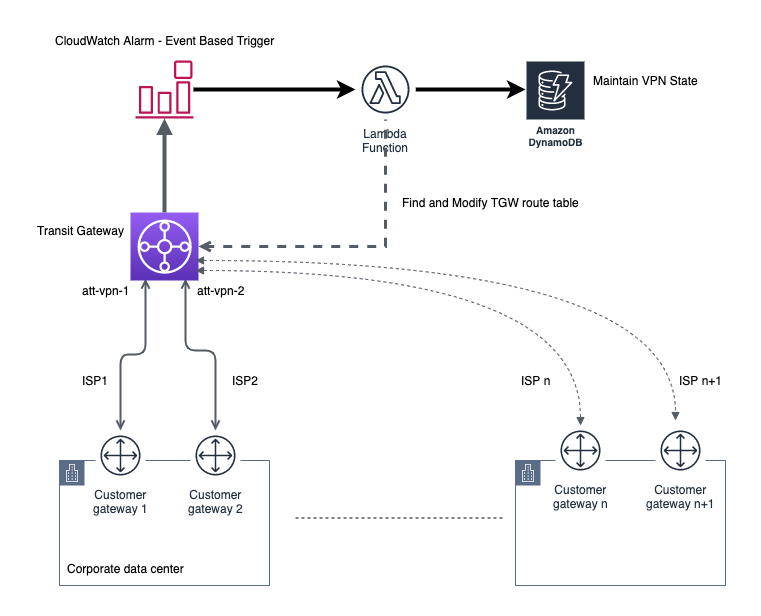

The diagram above was exported from draw.io. Its source (the exported page's mxGraphModel, read from the mxfile embedded in the PNG):
<mxGraphModel dx="1226" dy="1106" grid="1" gridSize="10" guides="1" tooltips="1" connect="1" arrows="1" fold="1" page="1" pageScale="1" pageWidth="850" pageHeight="1100" math="0" shadow="0">
  <root>
    <mxCell id="0" />
    <mxCell id="1" parent="0" />
    <mxCell id="DcJTsuXpe4OhkmDQhRs_-7" value="" style="edgeStyle=orthogonalEdgeStyle;html=1;endArrow=open;elbow=vertical;startArrow=open;startFill=0;endFill=0;strokeColor=#545B64;rounded=1;shadow=0;strokeWidth=2;endSize=6;" parent="1" edge="1">
      <mxGeometry width="100" relative="1" as="geometry">
        <mxPoint x="140" y="508" as="sourcePoint" />
        <mxPoint x="115" y="660" as="targetPoint" />
        <Array as="points">
          <mxPoint x="140" y="584" />
          <mxPoint x="115" y="584" />
        </Array>
      </mxGeometry>
    </mxCell>
    <mxCell id="DcJTsuXpe4OhkmDQhRs_-8" value="" style="edgeStyle=orthogonalEdgeStyle;html=1;endArrow=open;elbow=vertical;startArrow=open;startFill=0;endFill=0;strokeColor=#545B64;rounded=1;shadow=0;strokeWidth=2;" parent="1" edge="1">
      <mxGeometry width="100" relative="1" as="geometry">
        <mxPoint x="180" y="508" as="sourcePoint" />
        <mxPoint x="210" y="660" as="targetPoint" />
        <Array as="points">
          <mxPoint x="180" y="580" />
          <mxPoint x="210" y="580" />
        </Array>
      </mxGeometry>
    </mxCell>
    <mxCell id="DcJTsuXpe4OhkmDQhRs_-9" value="ISP2" style="text;html=1;align=center;verticalAlign=middle;resizable=0;points=[];autosize=1;" parent="1" vertex="1">
      <mxGeometry x="220" y="600" width="40" height="20" as="geometry" />
    </mxCell>
    <mxCell id="DcJTsuXpe4OhkmDQhRs_-10" value="ISP1" style="text;html=1;align=center;verticalAlign=middle;resizable=0;points=[];autosize=1;" parent="1" vertex="1">
      <mxGeometry x="70" y="600" width="40" height="20" as="geometry" />
    </mxCell>
    <mxCell id="DcJTsuXpe4OhkmDQhRs_-11" value="att-vpn-1" style="text;html=1;align=center;verticalAlign=middle;resizable=0;points=[];autosize=1;" parent="1" vertex="1">
      <mxGeometry x="70" y="510" width="60" height="20" as="geometry" />
    </mxCell>
    <mxCell id="DcJTsuXpe4OhkmDQhRs_-12" value="att-vpn-2" style="text;html=1;align=center;verticalAlign=middle;resizable=0;points=[];autosize=1;" parent="1" vertex="1">
      <mxGeometry x="185" y="510" width="60" height="20" as="geometry" />
    </mxCell>
    <mxCell id="DcJTsuXpe4OhkmDQhRs_-28" style="edgeStyle=orthogonalEdgeStyle;rounded=1;orthogonalLoop=1;jettySize=auto;html=1;shadow=0;strokeWidth=4;" parent="1" source="DcJTsuXpe4OhkmDQhRs_-13" target="DcJTsuXpe4OhkmDQhRs_-20" edge="1">
      <mxGeometry relative="1" as="geometry" />
    </mxCell>
    <mxCell id="DcJTsuXpe4OhkmDQhRs_-13" value="" style="outlineConnect=0;fontColor=#232F3E;gradientColor=none;fillColor=#BC1356;strokeColor=none;dashed=0;verticalLabelPosition=bottom;verticalAlign=top;align=center;html=1;fontSize=12;fontStyle=0;aspect=fixed;pointerEvents=1;shape=mxgraph.aws4.event_event_based;" parent="1" vertex="1">
      <mxGeometry x="130" y="290" width="58" height="58" as="geometry" />
    </mxCell>
    <mxCell id="DcJTsuXpe4OhkmDQhRs_-14" value="" style="outlineConnect=0;fontColor=#232F3E;gradientColor=#945DF2;gradientDirection=north;fillColor=#5A30B5;strokeColor=#ffffff;dashed=0;verticalLabelPosition=bottom;verticalAlign=top;align=center;html=1;fontSize=12;fontStyle=0;aspect=fixed;shape=mxgraph.aws4.resourceIcon;resIcon=mxgraph.aws4.transit_gateway;" parent="1" vertex="1">
      <mxGeometry x="125" y="442" width="68" height="68" as="geometry" />
    </mxCell>
    <mxCell id="DcJTsuXpe4OhkmDQhRs_-15" value="Transit Gateway" style="text;html=1;align=center;verticalAlign=middle;resizable=0;points=[];autosize=1;" parent="1" vertex="1">
      <mxGeometry x="25" y="450" width="100" height="20" as="geometry" />
    </mxCell>
    <mxCell id="DcJTsuXpe4OhkmDQhRs_-16" value="" style="edgeStyle=orthogonalEdgeStyle;html=1;endArrow=block;elbow=vertical;startArrow=none;endFill=1;strokeColor=#545B64;rounded=0;shadow=0;strokeWidth=4;" parent="1" source="DcJTsuXpe4OhkmDQhRs_-14" target="DcJTsuXpe4OhkmDQhRs_-13" edge="1">
      <mxGeometry width="100" relative="1" as="geometry">
        <mxPoint x="370" y="550" as="sourcePoint" />
        <mxPoint x="470" y="550" as="targetPoint" />
      </mxGeometry>
    </mxCell>
    <mxCell id="DcJTsuXpe4OhkmDQhRs_-19" value="CloudWatch Alarm - Event Based Trigger" style="text;html=1;align=center;verticalAlign=middle;resizable=0;points=[];autosize=1;" parent="1" vertex="1">
      <mxGeometry x="44" y="260" width="230" height="20" as="geometry" />
    </mxCell>
    <mxCell id="DcJTsuXpe4OhkmDQhRs_-25" value="" style="edgeStyle=orthogonalEdgeStyle;rounded=1;orthogonalLoop=1;jettySize=auto;html=1;shadow=0;strokeWidth=4;" parent="1" source="DcJTsuXpe4OhkmDQhRs_-20" target="DcJTsuXpe4OhkmDQhRs_-24" edge="1">
      <mxGeometry relative="1" as="geometry">
        <Array as="points">
          <mxPoint x="510" y="319" />
          <mxPoint x="510" y="319" />
        </Array>
      </mxGeometry>
    </mxCell>
    <mxCell id="DcJTsuXpe4OhkmDQhRs_-20" value="Lambda&#10;Function" style="outlineConnect=0;fontColor=#232F3E;gradientColor=none;strokeColor=#232F3E;fillColor=#ffffff;dashed=0;verticalLabelPosition=bottom;verticalAlign=top;align=center;html=1;fontSize=12;fontStyle=0;aspect=fixed;shape=mxgraph.aws4.resourceIcon;resIcon=mxgraph.aws4.lambda_function;" parent="1" vertex="1">
      <mxGeometry x="350" y="289" width="60" height="60" as="geometry" />
    </mxCell>
    <mxCell id="DcJTsuXpe4OhkmDQhRs_-24" value="Amazon DynamoDB" style="outlineConnect=0;fontColor=#232F3E;gradientColor=none;strokeColor=#ffffff;fillColor=#232F3E;dashed=0;verticalLabelPosition=middle;verticalAlign=bottom;align=center;html=1;whiteSpace=wrap;fontSize=10;fontStyle=1;spacing=3;shape=mxgraph.aws4.productIcon;prIcon=mxgraph.aws4.dynamodb;" parent="1" vertex="1">
      <mxGeometry x="520" y="290" width="60" height="91" as="geometry" />
    </mxCell>
    <mxCell id="DcJTsuXpe4OhkmDQhRs_-30" value="" style="edgeStyle=orthogonalEdgeStyle;html=1;endArrow=none;elbow=vertical;startArrow=open;startFill=0;strokeColor=#545B64;rounded=0;shadow=0;dashed=1;strokeWidth=3;" parent="1" source="DcJTsuXpe4OhkmDQhRs_-14" target="DcJTsuXpe4OhkmDQhRs_-20" edge="1">
      <mxGeometry width="100" relative="1" as="geometry">
        <mxPoint x="410" y="620" as="sourcePoint" />
        <mxPoint x="510" y="620" as="targetPoint" />
      </mxGeometry>
    </mxCell>
    <mxCell id="DcJTsuXpe4OhkmDQhRs_-33" value="Find and Modify TGW route table" style="text;html=1;align=center;verticalAlign=middle;resizable=0;points=[];autosize=1;" parent="1" vertex="1">
      <mxGeometry x="390" y="422" width="190" height="20" as="geometry" />
    </mxCell>
    <mxCell id="DcJTsuXpe4OhkmDQhRs_-42" value="" style="edgeStyle=orthogonalEdgeStyle;html=1;endArrow=block;elbow=vertical;startArrow=block;startFill=1;endFill=1;strokeColor=#545B64;shadow=0;dashed=1;curved=1;" parent="1" edge="1">
      <mxGeometry width="100" relative="1" as="geometry">
        <mxPoint x="190" y="500" as="sourcePoint" />
        <mxPoint x="575" y="655" as="targetPoint" />
      </mxGeometry>
    </mxCell>
    <mxCell id="DcJTsuXpe4OhkmDQhRs_-43" value="" style="edgeStyle=orthogonalEdgeStyle;html=1;endArrow=block;elbow=vertical;startArrow=block;startFill=1;endFill=1;strokeColor=#545B64;shadow=0;dashed=1;curved=1;" parent="1" edge="1">
      <mxGeometry width="100" relative="1" as="geometry">
        <mxPoint x="190" y="490" as="sourcePoint" />
        <mxPoint x="670" y="650" as="targetPoint" />
      </mxGeometry>
    </mxCell>
    <mxCell id="DcJTsuXpe4OhkmDQhRs_-44" value="ISP n" style="text;html=1;align=center;verticalAlign=middle;resizable=0;points=[];autosize=1;" parent="1" vertex="1">
      <mxGeometry x="510" y="600" width="40" height="20" as="geometry" />
    </mxCell>
    <mxCell id="DcJTsuXpe4OhkmDQhRs_-47" value="Maintain VPN State" style="text;html=1;align=center;verticalAlign=middle;resizable=0;points=[];autosize=1;" parent="1" vertex="1">
      <mxGeometry x="580" y="300" width="120" height="20" as="geometry" />
    </mxCell>
    <mxCell id="DcJTsuXpe4OhkmDQhRs_-48" value="" style="line;strokeWidth=1;html=1;dashed=1;" parent="1" vertex="1">
      <mxGeometry x="290" y="742.5" width="210" height="10" as="geometry" />
    </mxCell>
    <mxCell id="DcJTsuXpe4OhkmDQhRs_-49" value="ISP n+1" style="text;html=1;align=center;verticalAlign=middle;resizable=0;points=[];autosize=1;" parent="1" vertex="1">
      <mxGeometry x="665" y="600" width="60" height="20" as="geometry" />
    </mxCell>
    <mxCell id="vk_8bNIkQla_UsgFpJvU-1" value="" style="points=[[0,0],[0.25,0],[0.5,0],[0.75,0],[1,0],[1,0.25],[1,0.5],[1,0.75],[1,1],[0.75,1],[0.5,1],[0.25,1],[0,1],[0,0.75],[0,0.5],[0,0.25]];outlineConnect=0;gradientColor=none;html=1;whiteSpace=wrap;fontSize=12;fontStyle=0;shape=mxgraph.aws4.group;grIcon=mxgraph.aws4.group_corporate_data_center;strokeColor=#5A6C86;fillColor=none;verticalAlign=top;align=left;spacingLeft=30;fontColor=#5A6C86;dashed=0;" vertex="1" parent="1">
      <mxGeometry x="54" y="690" width="210" height="125" as="geometry" />
    </mxCell>
    <mxCell id="vk_8bNIkQla_UsgFpJvU-2" value="Corporate data center" style="text;html=1;" vertex="1" parent="1">
      <mxGeometry x="60" y="785" width="140" height="30" as="geometry" />
    </mxCell>
    <mxCell id="vk_8bNIkQla_UsgFpJvU-5" value="Customer&lt;br&gt;gateway 1" style="outlineConnect=0;fontColor=#232F3E;gradientColor=none;strokeColor=#232F3E;fillColor=#ffffff;dashed=0;verticalLabelPosition=bottom;verticalAlign=top;align=center;html=1;fontSize=12;fontStyle=0;aspect=fixed;shape=mxgraph.aws4.resourceIcon;resIcon=mxgraph.aws4.customer_gateway;" vertex="1" parent="1">
      <mxGeometry x="90" y="660" width="50" height="50" as="geometry" />
    </mxCell>
    <mxCell id="vk_8bNIkQla_UsgFpJvU-6" value="Customer&lt;br&gt;gateway 2" style="outlineConnect=0;fontColor=#232F3E;gradientColor=none;strokeColor=#232F3E;fillColor=#ffffff;dashed=0;verticalLabelPosition=bottom;verticalAlign=top;align=center;html=1;fontSize=12;fontStyle=0;aspect=fixed;shape=mxgraph.aws4.resourceIcon;resIcon=mxgraph.aws4.customer_gateway;" vertex="1" parent="1">
      <mxGeometry x="185" y="660" width="50" height="50" as="geometry" />
    </mxCell>
    <mxCell id="vk_8bNIkQla_UsgFpJvU-7" value="" style="points=[[0,0],[0.25,0],[0.5,0],[0.75,0],[1,0],[1,0.25],[1,0.5],[1,0.75],[1,1],[0.75,1],[0.5,1],[0.25,1],[0,1],[0,0.75],[0,0.5],[0,0.25]];outlineConnect=0;gradientColor=none;html=1;whiteSpace=wrap;fontSize=12;fontStyle=0;shape=mxgraph.aws4.group;grIcon=mxgraph.aws4.group_corporate_data_center;strokeColor=#5A6C86;fillColor=none;verticalAlign=top;align=left;spacingLeft=30;fontColor=#5A6C86;dashed=0;" vertex="1" parent="1">
      <mxGeometry x="510" y="690" width="210" height="125" as="geometry" />
    </mxCell>
    <mxCell id="vk_8bNIkQla_UsgFpJvU-8" value="Customer&lt;br&gt;gateway n" style="outlineConnect=0;fontColor=#232F3E;gradientColor=none;strokeColor=#232F3E;fillColor=#ffffff;dashed=0;verticalLabelPosition=bottom;verticalAlign=top;align=center;html=1;fontSize=12;fontStyle=0;aspect=fixed;shape=mxgraph.aws4.resourceIcon;resIcon=mxgraph.aws4.customer_gateway;" vertex="1" parent="1">
      <mxGeometry x="550" y="655" width="50" height="50" as="geometry" />
    </mxCell>
    <mxCell id="vk_8bNIkQla_UsgFpJvU-9" value="Customer&lt;br&gt;gateway n+1" style="outlineConnect=0;fontColor=#232F3E;gradientColor=none;strokeColor=#232F3E;fillColor=#ffffff;dashed=0;verticalLabelPosition=bottom;verticalAlign=top;align=center;html=1;fontSize=12;fontStyle=0;aspect=fixed;shape=mxgraph.aws4.resourceIcon;resIcon=mxgraph.aws4.customer_gateway;" vertex="1" parent="1">
      <mxGeometry x="650" y="655" width="50" height="50" as="geometry" />
    </mxCell>
  </root>
</mxGraphModel>